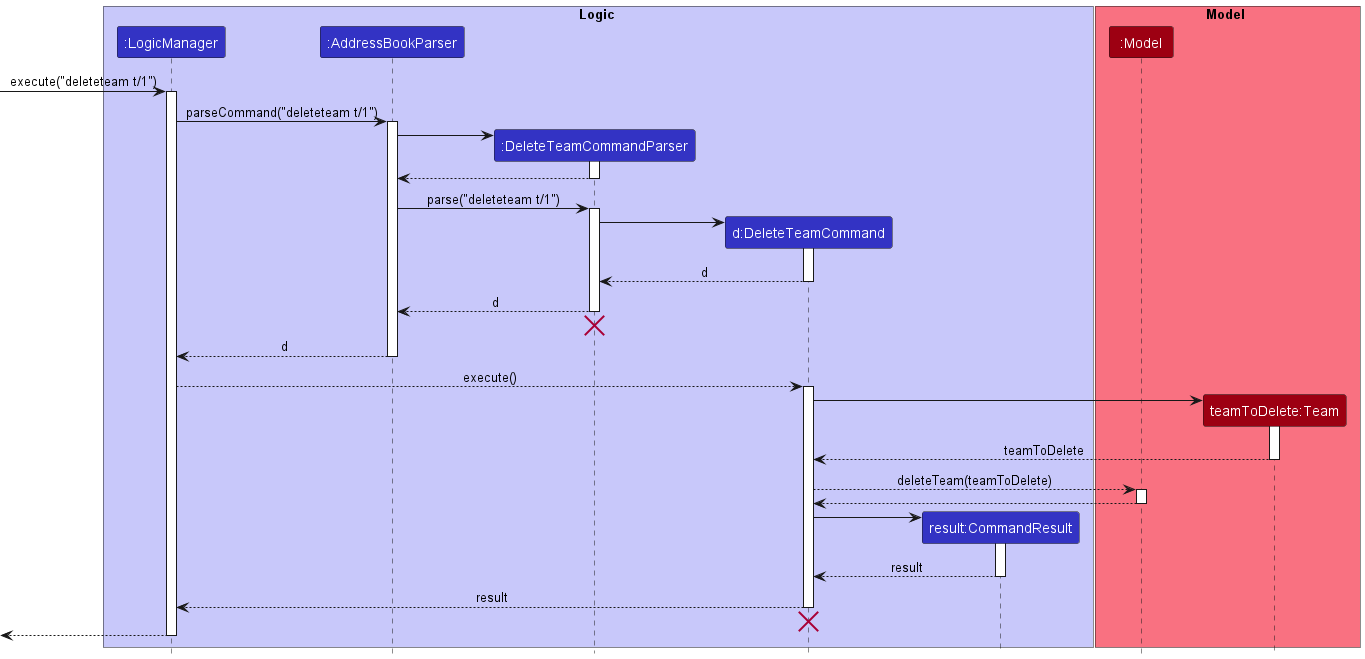

The diagram above was rendered by PlantUML. Its source (embedded in the PNG):
@startuml
!include style.puml

box Logic LOGIC_COLOR_T1
participant ":LogicManager" as LogicManager LOGIC_COLOR
participant ":AddressBookParser" as AddressBookParser LOGIC_COLOR
participant ":DeleteTeamCommandParser" as DeleteTeamCommandParser LOGIC_COLOR
participant "d:DeleteTeamCommand" as DeleteTeamCommand LOGIC_COLOR
participant "result:CommandResult" as CommandResult LOGIC_COLOR
end box

box Model MODEL_COLOR_T1
participant ":Model" as Model MODEL_COLOR
participant "teamToDelete:Team" as Team MODEL_COLOR
end box

[-> LogicManager : execute("deleteteam t/1")
activate LogicManager

LogicManager -> AddressBookParser : parseCommand("deleteteam t/1")
activate AddressBookParser

create DeleteTeamCommandParser
AddressBookParser -> DeleteTeamCommandParser
activate DeleteTeamCommandParser

DeleteTeamCommandParser --> AddressBookParser
deactivate DeleteTeamCommandParser

AddressBookParser -> DeleteTeamCommandParser : parse("deleteteam t/1")
activate DeleteTeamCommandParser

create DeleteTeamCommand
DeleteTeamCommandParser -> DeleteTeamCommand
activate DeleteTeamCommand

DeleteTeamCommand --> DeleteTeamCommandParser : d
deactivate DeleteTeamCommand

DeleteTeamCommandParser --> AddressBookParser : d
deactivate DeleteTeamCommandParser

DeleteTeamCommandParser -[hidden]-> AddressBookParser
destroy DeleteTeamCommandParser

AddressBookParser --> LogicManager : d
deactivate AddressBookParser

LogicManager --> DeleteTeamCommand : execute()
activate DeleteTeamCommand

create Team
DeleteTeamCommand -> Team
activate Team

Team --> DeleteTeamCommand : teamToDelete
deactivate Team

DeleteTeamCommand --> Model : deleteTeam(teamToDelete)
activate Model

Model --> DeleteTeamCommand
deactivate Model

create CommandResult
DeleteTeamCommand -> CommandResult
activate CommandResult


CommandResult --> DeleteTeamCommand : result
deactivate CommandResult

DeleteTeamCommand --> LogicManager : result
deactivate DeleteTeamCommand

DeleteTeamCommand -[hidden]-> LogicManager
destroy DeleteTeamCommand

[<--LogicManager
deactivate LogicManager

@enduml